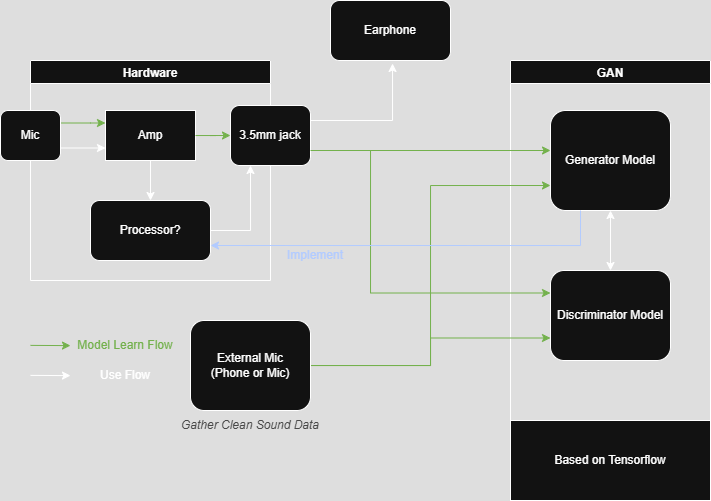

The diagram above was exported from draw.io. Its source (the exported page's mxGraphModel, read from the mxfile embedded in the PNG):
<mxGraphModel dx="1181" dy="676" grid="1" gridSize="10" guides="1" tooltips="1" connect="1" arrows="1" fold="1" page="1" pageScale="1" pageWidth="1100" pageHeight="850" background="none" math="0" shadow="0">
  <root>
    <mxCell id="0" />
    <mxCell id="1" parent="0" />
    <mxCell id="jT5xxN_JUt9zY8wuHLFl-7" value="Hardware" style="swimlane;" vertex="1" parent="1">
      <mxGeometry x="220" y="200" width="240" height="220" as="geometry" />
    </mxCell>
    <mxCell id="jT5xxN_JUt9zY8wuHLFl-47" style="edgeStyle=orthogonalEdgeStyle;rounded=0;orthogonalLoop=1;jettySize=auto;html=1;entryX=0;entryY=0.25;entryDx=0;entryDy=0;exitX=1;exitY=0.25;exitDx=0;exitDy=0;fillColor=#60a917;strokeColor=#2D7600;" edge="1" parent="jT5xxN_JUt9zY8wuHLFl-7" source="jT5xxN_JUt9zY8wuHLFl-13" target="jT5xxN_JUt9zY8wuHLFl-14">
      <mxGeometry relative="1" as="geometry">
        <Array as="points">
          <mxPoint x="60" y="63" />
          <mxPoint x="60" y="63" />
        </Array>
      </mxGeometry>
    </mxCell>
    <mxCell id="jT5xxN_JUt9zY8wuHLFl-49" style="edgeStyle=orthogonalEdgeStyle;rounded=0;orthogonalLoop=1;jettySize=auto;html=1;entryX=0;entryY=0.75;entryDx=0;entryDy=0;exitX=1;exitY=0.75;exitDx=0;exitDy=0;" edge="1" parent="jT5xxN_JUt9zY8wuHLFl-7" source="jT5xxN_JUt9zY8wuHLFl-13" target="jT5xxN_JUt9zY8wuHLFl-14">
      <mxGeometry relative="1" as="geometry" />
    </mxCell>
    <mxCell id="jT5xxN_JUt9zY8wuHLFl-13" value="Mic" style="rounded=1;whiteSpace=wrap;html=1;" vertex="1" parent="jT5xxN_JUt9zY8wuHLFl-7">
      <mxGeometry x="-30" y="50" width="60" height="50" as="geometry" />
    </mxCell>
    <mxCell id="jT5xxN_JUt9zY8wuHLFl-23" style="edgeStyle=orthogonalEdgeStyle;rounded=0;orthogonalLoop=1;jettySize=auto;html=1;entryX=0.5;entryY=0;entryDx=0;entryDy=0;" edge="1" parent="jT5xxN_JUt9zY8wuHLFl-7" source="jT5xxN_JUt9zY8wuHLFl-14" target="jT5xxN_JUt9zY8wuHLFl-19">
      <mxGeometry relative="1" as="geometry" />
    </mxCell>
    <mxCell id="jT5xxN_JUt9zY8wuHLFl-14" value="Amp" style="rounded=0;whiteSpace=wrap;html=1;" vertex="1" parent="jT5xxN_JUt9zY8wuHLFl-7">
      <mxGeometry x="75" y="50" width="90" height="50" as="geometry" />
    </mxCell>
    <mxCell id="jT5xxN_JUt9zY8wuHLFl-19" value="Processor?" style="rounded=1;whiteSpace=wrap;html=1;" vertex="1" parent="jT5xxN_JUt9zY8wuHLFl-7">
      <mxGeometry x="60" y="140" width="120" height="60" as="geometry" />
    </mxCell>
    <mxCell id="jT5xxN_JUt9zY8wuHLFl-12" value="GAN" style="swimlane;" vertex="1" parent="1">
      <mxGeometry x="700" y="200" width="200" height="440" as="geometry" />
    </mxCell>
    <mxCell id="jT5xxN_JUt9zY8wuHLFl-56" style="edgeStyle=orthogonalEdgeStyle;rounded=0;orthogonalLoop=1;jettySize=auto;html=1;entryX=0.5;entryY=0;entryDx=0;entryDy=0;startArrow=classic;startFill=1;startWidth=7.142857142857142;" edge="1" parent="jT5xxN_JUt9zY8wuHLFl-12" source="jT5xxN_JUt9zY8wuHLFl-17" target="jT5xxN_JUt9zY8wuHLFl-18">
      <mxGeometry relative="1" as="geometry" />
    </mxCell>
    <mxCell id="jT5xxN_JUt9zY8wuHLFl-17" value="Generator Model" style="rounded=1;whiteSpace=wrap;html=1;" vertex="1" parent="jT5xxN_JUt9zY8wuHLFl-12">
      <mxGeometry x="40" y="50" width="120" height="100" as="geometry" />
    </mxCell>
    <mxCell id="jT5xxN_JUt9zY8wuHLFl-18" value="Discriminator Model" style="rounded=1;whiteSpace=wrap;html=1;" vertex="1" parent="jT5xxN_JUt9zY8wuHLFl-12">
      <mxGeometry x="40" y="210" width="120" height="90" as="geometry" />
    </mxCell>
    <mxCell id="jT5xxN_JUt9zY8wuHLFl-67" value="Based on Tensorflow" style="rounded=0;whiteSpace=wrap;html=1;" vertex="1" parent="jT5xxN_JUt9zY8wuHLFl-12">
      <mxGeometry y="360" width="200" height="80" as="geometry" />
    </mxCell>
    <mxCell id="jT5xxN_JUt9zY8wuHLFl-53" style="edgeStyle=orthogonalEdgeStyle;rounded=0;orthogonalLoop=1;jettySize=auto;html=1;entryX=0;entryY=0.25;entryDx=0;entryDy=0;fillColor=#60a917;strokeColor=#2D7600;" edge="1" parent="1" source="jT5xxN_JUt9zY8wuHLFl-16" target="jT5xxN_JUt9zY8wuHLFl-18">
      <mxGeometry relative="1" as="geometry">
        <Array as="points">
          <mxPoint x="560" y="290" />
          <mxPoint x="560" y="433" />
        </Array>
      </mxGeometry>
    </mxCell>
    <mxCell id="jT5xxN_JUt9zY8wuHLFl-16" value="3.5mm jack" style="rounded=1;whiteSpace=wrap;html=1;" vertex="1" parent="1">
      <mxGeometry x="420" y="245" width="80" height="60" as="geometry" />
    </mxCell>
    <mxCell id="jT5xxN_JUt9zY8wuHLFl-25" style="edgeStyle=orthogonalEdgeStyle;rounded=0;orthogonalLoop=1;jettySize=auto;html=1;entryX=0.25;entryY=1;entryDx=0;entryDy=0;" edge="1" parent="1" source="jT5xxN_JUt9zY8wuHLFl-19" target="jT5xxN_JUt9zY8wuHLFl-16">
      <mxGeometry relative="1" as="geometry" />
    </mxCell>
    <mxCell id="jT5xxN_JUt9zY8wuHLFl-45" style="edgeStyle=orthogonalEdgeStyle;rounded=0;orthogonalLoop=1;jettySize=auto;html=1;entryX=0;entryY=0.75;entryDx=0;entryDy=0;fillColor=#60a917;strokeColor=#2D7600;" edge="1" parent="1" source="jT5xxN_JUt9zY8wuHLFl-27" target="jT5xxN_JUt9zY8wuHLFl-18">
      <mxGeometry relative="1" as="geometry" />
    </mxCell>
    <mxCell id="jT5xxN_JUt9zY8wuHLFl-46" style="edgeStyle=orthogonalEdgeStyle;rounded=0;orthogonalLoop=1;jettySize=auto;html=1;entryX=0;entryY=0.75;entryDx=0;entryDy=0;fillColor=#60a917;strokeColor=#2D7600;" edge="1" parent="1" source="jT5xxN_JUt9zY8wuHLFl-27" target="jT5xxN_JUt9zY8wuHLFl-17">
      <mxGeometry relative="1" as="geometry" />
    </mxCell>
    <mxCell id="jT5xxN_JUt9zY8wuHLFl-27" value="External Mic&lt;div&gt;(Phone or Mic)&lt;/div&gt;" style="rounded=1;whiteSpace=wrap;html=1;" vertex="1" parent="1">
      <mxGeometry x="380" y="460" width="120" height="90" as="geometry" />
    </mxCell>
    <mxCell id="jT5xxN_JUt9zY8wuHLFl-50" style="edgeStyle=orthogonalEdgeStyle;rounded=0;orthogonalLoop=1;jettySize=auto;html=1;entryX=0;entryY=0.5;entryDx=0;entryDy=0;fillColor=#60a917;strokeColor=#2D7600;" edge="1" parent="1" source="jT5xxN_JUt9zY8wuHLFl-14" target="jT5xxN_JUt9zY8wuHLFl-16">
      <mxGeometry relative="1" as="geometry" />
    </mxCell>
    <mxCell id="jT5xxN_JUt9zY8wuHLFl-52" style="edgeStyle=orthogonalEdgeStyle;rounded=0;orthogonalLoop=1;jettySize=auto;html=1;fillColor=#60a917;strokeColor=#2D7600;exitX=1;exitY=0.75;exitDx=0;exitDy=0;" edge="1" parent="1" source="jT5xxN_JUt9zY8wuHLFl-16">
      <mxGeometry relative="1" as="geometry">
        <mxPoint x="740" y="290" as="targetPoint" />
        <Array as="points">
          <mxPoint x="740" y="290" />
        </Array>
      </mxGeometry>
    </mxCell>
    <mxCell id="jT5xxN_JUt9zY8wuHLFl-55" style="edgeStyle=orthogonalEdgeStyle;rounded=0;orthogonalLoop=1;jettySize=auto;html=1;entryX=1;entryY=0.75;entryDx=0;entryDy=0;fillColor=#0050ef;strokeColor=#001DBC;exitX=0.25;exitY=1;exitDx=0;exitDy=0;" edge="1" parent="1" source="jT5xxN_JUt9zY8wuHLFl-17" target="jT5xxN_JUt9zY8wuHLFl-19">
      <mxGeometry relative="1" as="geometry">
        <Array as="points">
          <mxPoint x="770" y="385" />
        </Array>
      </mxGeometry>
    </mxCell>
    <mxCell id="jT5xxN_JUt9zY8wuHLFl-58" value="Model Learn Flow" style="text;html=1;align=center;verticalAlign=middle;whiteSpace=wrap;rounded=0;fontColor=light-dark(#000000,#73B14C);" vertex="1" parent="1">
      <mxGeometry x="260" y="470" width="110" height="30" as="geometry" />
    </mxCell>
    <mxCell id="jT5xxN_JUt9zY8wuHLFl-59" value="" style="endArrow=classic;html=1;rounded=0;fontColor=light-dark(#000000,#73B14C);labelBorderColor=none;labelBackgroundColor=none;fillColor=#60a917;strokeColor=#2D7600;" edge="1" parent="1">
      <mxGeometry width="50" height="50" relative="1" as="geometry">
        <mxPoint x="220" y="484.88" as="sourcePoint" />
        <mxPoint x="260" y="485.12" as="targetPoint" />
      </mxGeometry>
    </mxCell>
    <mxCell id="jT5xxN_JUt9zY8wuHLFl-60" value="Earphone" style="rounded=1;whiteSpace=wrap;html=1;" vertex="1" parent="1">
      <mxGeometry x="520" y="140" width="120" height="60" as="geometry" />
    </mxCell>
    <mxCell id="jT5xxN_JUt9zY8wuHLFl-61" style="edgeStyle=orthogonalEdgeStyle;rounded=0;orthogonalLoop=1;jettySize=auto;html=1;entryX=0.517;entryY=1.05;entryDx=0;entryDy=0;entryPerimeter=0;" edge="1" parent="1" source="jT5xxN_JUt9zY8wuHLFl-16" target="jT5xxN_JUt9zY8wuHLFl-60">
      <mxGeometry relative="1" as="geometry">
        <Array as="points">
          <mxPoint x="582" y="260" />
        </Array>
      </mxGeometry>
    </mxCell>
    <mxCell id="jT5xxN_JUt9zY8wuHLFl-62" value="Use Flow" style="text;html=1;align=center;verticalAlign=middle;whiteSpace=wrap;rounded=0;fontColor=light-dark(#000000,#FFFFFF);" vertex="1" parent="1">
      <mxGeometry x="260" y="500" width="110" height="30" as="geometry" />
    </mxCell>
    <mxCell id="jT5xxN_JUt9zY8wuHLFl-63" value="" style="endArrow=classic;html=1;rounded=0;fontColor=light-dark(#000000,#FFFFFF);labelBorderColor=none;labelBackgroundColor=none;" edge="1" parent="1">
      <mxGeometry width="50" height="50" relative="1" as="geometry">
        <mxPoint x="220" y="514.88" as="sourcePoint" />
        <mxPoint x="260" y="515.12" as="targetPoint" />
      </mxGeometry>
    </mxCell>
    <mxCell id="jT5xxN_JUt9zY8wuHLFl-64" value="Implement" style="text;html=1;align=center;verticalAlign=middle;whiteSpace=wrap;rounded=0;labelBorderColor=none;fontColor=light-dark(#000000,#B2CBFF);" vertex="1" parent="1">
      <mxGeometry x="470" y="390" width="70" height="10" as="geometry" />
    </mxCell>
    <mxCell id="jT5xxN_JUt9zY8wuHLFl-66" value="Gather Clean Sound Data" style="text;html=1;align=center;verticalAlign=middle;whiteSpace=wrap;rounded=0;fontStyle=2;fontColor=light-dark(#000000,#494949);" vertex="1" parent="1">
      <mxGeometry x="360" y="550" width="160" height="30" as="geometry" />
    </mxCell>
  </root>
</mxGraphModel>